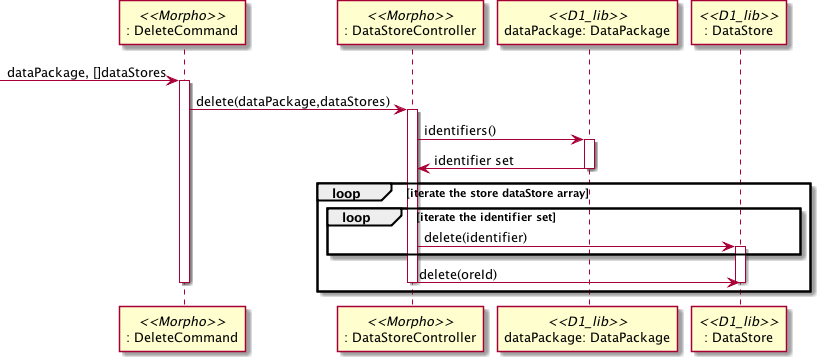

The diagram above was rendered by PlantUML. Its source (embedded in the PNG):
@startuml images/morpho-delete-datapackage-sequence.png

  participant ": DeleteCommand" as delete_command <<Morpho>>
  participant ": DataStoreController" as data_store_controller <<Morpho>>
  participant "dataPackage: DataPackage" as data_package <<D1_lib>>
  participant ": DataStore" as data_store <<D1_lib>>
 
  -> delete_command: dataPackage, []dataStores
  activate delete_command
  delete_command -> data_store_controller: delete(dataPackage,dataStores)
  activate data_store_controller
  data_store_controller -> data_package: identifiers()
  activate data_package
  data_store_controller <- data_package: identifier set
  deactivate data_package
  loop iterate the store dataStore array
  	loop iterate the identifier set 
      		data_store_controller -> data_store: delete(identifier)
               activate data_store
      		
  	end
  
  data_store_controller -> data_store: delete(oreId)
  deactivate data_store
  end
  deactivate data_store_controller
  deactivate delete_command
 @enduml